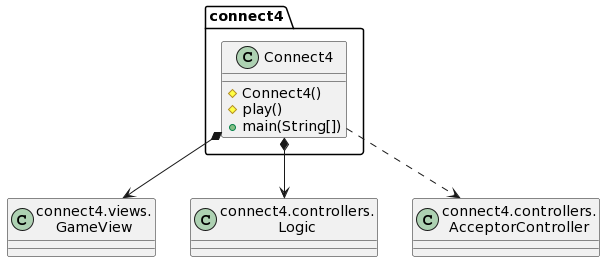

The diagram above was rendered by PlantUML. Its source (embedded in the PNG):
@startuml
class GameView as "connect4.views.\nGameView" {}
class Logic as "connect4.controllers.\nLogic" {}
class AcceptorController as "connect4.controllers.\nAcceptorController"

class connect4.Connect4{
  # Connect4()
  # play()
  + main(String[])
}
connect4.Connect4 *-down-> GameView
connect4.Connect4 *-down-> Logic
connect4.Connect4 .down.> AcceptorController
@enduml